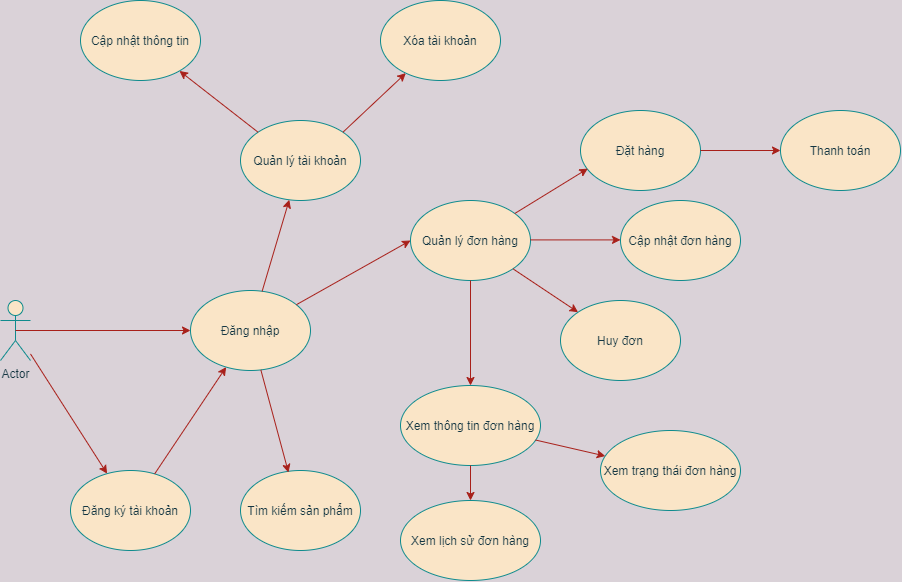

The diagram above was exported from draw.io. Its source (the exported page's mxGraphModel, read from the mxfile embedded in the PNG):
<mxGraphModel dx="1890" dy="487" grid="1" gridSize="10" guides="1" tooltips="1" connect="1" arrows="1" fold="1" page="1" pageScale="1" pageWidth="827" pageHeight="1169" background="#DAD2D8" math="0" shadow="0">
  <root>
    <mxCell id="0" />
    <mxCell id="1" parent="0" />
    <mxCell id="P9cfTFk0xM2Lmfbzinz1-1" value="Actor" style="shape=umlActor;verticalLabelPosition=bottom;verticalAlign=top;html=1;outlineConnect=0;fillColor=#FAE5C7;strokeColor=#0F8B8D;fontColor=#143642;" vertex="1" parent="1">
      <mxGeometry x="-800" y="460" width="30" height="60" as="geometry" />
    </mxCell>
    <mxCell id="P9cfTFk0xM2Lmfbzinz1-2" value="Quản lý tài khoản&lt;br&gt;" style="ellipse;whiteSpace=wrap;html=1;fillColor=#FAE5C7;strokeColor=#0F8B8D;fontColor=#143642;" vertex="1" parent="1">
      <mxGeometry x="-560" y="280" width="120" height="80" as="geometry" />
    </mxCell>
    <mxCell id="P9cfTFk0xM2Lmfbzinz1-3" value="Cập nhật đơn hàng" style="ellipse;whiteSpace=wrap;html=1;fillColor=#FAE5C7;strokeColor=#0F8B8D;fontColor=#143642;" vertex="1" parent="1">
      <mxGeometry x="-180" y="360" width="120" height="80" as="geometry" />
    </mxCell>
    <mxCell id="P9cfTFk0xM2Lmfbzinz1-4" value="Đăng nhập" style="ellipse;whiteSpace=wrap;html=1;fillColor=#FAE5C7;strokeColor=#0F8B8D;fontColor=#143642;" vertex="1" parent="1">
      <mxGeometry x="-610" y="450" width="120" height="80" as="geometry" />
    </mxCell>
    <mxCell id="P9cfTFk0xM2Lmfbzinz1-5" value="Quản lý đơn hàng" style="ellipse;whiteSpace=wrap;html=1;fillColor=#FAE5C7;strokeColor=#0F8B8D;fontColor=#143642;" vertex="1" parent="1">
      <mxGeometry x="-390" y="360" width="120" height="80" as="geometry" />
    </mxCell>
    <mxCell id="P9cfTFk0xM2Lmfbzinz1-9" value="" style="endArrow=classic;html=1;exitX=0.5;exitY=0.5;exitDx=0;exitDy=0;exitPerimeter=0;labelBackgroundColor=#DAD2D8;strokeColor=#A8201A;fontColor=#143642;" edge="1" parent="1" source="P9cfTFk0xM2Lmfbzinz1-1" target="P9cfTFk0xM2Lmfbzinz1-4">
      <mxGeometry width="50" height="50" relative="1" as="geometry">
        <mxPoint x="-310" y="590" as="sourcePoint" />
        <mxPoint x="-260" y="540" as="targetPoint" />
      </mxGeometry>
    </mxCell>
    <mxCell id="P9cfTFk0xM2Lmfbzinz1-10" value="Đăng ký tài khoản&lt;br&gt;" style="ellipse;whiteSpace=wrap;html=1;fillColor=#FAE5C7;strokeColor=#0F8B8D;fontColor=#143642;" vertex="1" parent="1">
      <mxGeometry x="-730" y="630" width="120" height="80" as="geometry" />
    </mxCell>
    <mxCell id="P9cfTFk0xM2Lmfbzinz1-11" value="" style="endArrow=classic;html=1;labelBackgroundColor=#DAD2D8;strokeColor=#A8201A;fontColor=#143642;" edge="1" parent="1" source="P9cfTFk0xM2Lmfbzinz1-1" target="P9cfTFk0xM2Lmfbzinz1-10">
      <mxGeometry width="50" height="50" relative="1" as="geometry">
        <mxPoint x="-580" y="610" as="sourcePoint" />
        <mxPoint x="-530" y="560" as="targetPoint" />
      </mxGeometry>
    </mxCell>
    <mxCell id="P9cfTFk0xM2Lmfbzinz1-13" value="" style="endArrow=classic;html=1;labelBackgroundColor=#DAD2D8;strokeColor=#A8201A;fontColor=#143642;" edge="1" parent="1" source="P9cfTFk0xM2Lmfbzinz1-4" target="P9cfTFk0xM2Lmfbzinz1-2">
      <mxGeometry width="50" height="50" relative="1" as="geometry">
        <mxPoint x="-580" y="450" as="sourcePoint" />
        <mxPoint x="-530" y="400" as="targetPoint" />
      </mxGeometry>
    </mxCell>
    <mxCell id="P9cfTFk0xM2Lmfbzinz1-14" value="Cập nhật thông tin" style="ellipse;whiteSpace=wrap;html=1;fillColor=#FAE5C7;strokeColor=#0F8B8D;fontColor=#143642;" vertex="1" parent="1">
      <mxGeometry x="-720" y="160" width="120" height="80" as="geometry" />
    </mxCell>
    <mxCell id="P9cfTFk0xM2Lmfbzinz1-15" value="Xóa tài khoản" style="ellipse;whiteSpace=wrap;html=1;fillColor=#FAE5C7;strokeColor=#0F8B8D;fontColor=#143642;" vertex="1" parent="1">
      <mxGeometry x="-420" y="160" width="120" height="80" as="geometry" />
    </mxCell>
    <mxCell id="P9cfTFk0xM2Lmfbzinz1-17" value="" style="endArrow=classic;html=1;exitX=0;exitY=0;exitDx=0;exitDy=0;labelBackgroundColor=#DAD2D8;strokeColor=#A8201A;fontColor=#143642;" edge="1" parent="1" source="P9cfTFk0xM2Lmfbzinz1-2" target="P9cfTFk0xM2Lmfbzinz1-14">
      <mxGeometry width="50" height="50" relative="1" as="geometry">
        <mxPoint x="-580" y="440" as="sourcePoint" />
        <mxPoint x="-530" y="390" as="targetPoint" />
      </mxGeometry>
    </mxCell>
    <mxCell id="P9cfTFk0xM2Lmfbzinz1-18" value="" style="endArrow=classic;html=1;exitX=1;exitY=0;exitDx=0;exitDy=0;labelBackgroundColor=#DAD2D8;strokeColor=#A8201A;fontColor=#143642;" edge="1" parent="1" source="P9cfTFk0xM2Lmfbzinz1-2" target="P9cfTFk0xM2Lmfbzinz1-15">
      <mxGeometry width="50" height="50" relative="1" as="geometry">
        <mxPoint x="-543.8800000000001" y="311.6" as="sourcePoint" />
        <mxPoint x="-615.6691042385535" y="242.80507817204887" as="targetPoint" />
      </mxGeometry>
    </mxCell>
    <mxCell id="P9cfTFk0xM2Lmfbzinz1-20" value="" style="endArrow=classic;html=1;entryX=0;entryY=0.5;entryDx=0;entryDy=0;labelBackgroundColor=#DAD2D8;strokeColor=#A8201A;fontColor=#143642;" edge="1" parent="1" source="P9cfTFk0xM2Lmfbzinz1-4" target="P9cfTFk0xM2Lmfbzinz1-5">
      <mxGeometry width="50" height="50" relative="1" as="geometry">
        <mxPoint x="-580" y="600" as="sourcePoint" />
        <mxPoint x="-530" y="550" as="targetPoint" />
      </mxGeometry>
    </mxCell>
    <mxCell id="P9cfTFk0xM2Lmfbzinz1-21" value="Đặt hàng" style="ellipse;whiteSpace=wrap;html=1;fillColor=#FAE5C7;strokeColor=#0F8B8D;fontColor=#143642;" vertex="1" parent="1">
      <mxGeometry x="-220" y="270" width="120" height="80" as="geometry" />
    </mxCell>
    <mxCell id="P9cfTFk0xM2Lmfbzinz1-22" value="" style="endArrow=classic;html=1;entryX=0.061;entryY=0.726;entryDx=0;entryDy=0;entryPerimeter=0;labelBackgroundColor=#DAD2D8;strokeColor=#A8201A;fontColor=#143642;" edge="1" parent="1" source="P9cfTFk0xM2Lmfbzinz1-5" target="P9cfTFk0xM2Lmfbzinz1-21">
      <mxGeometry width="50" height="50" relative="1" as="geometry">
        <mxPoint x="-580" y="600" as="sourcePoint" />
        <mxPoint x="-200" y="380" as="targetPoint" />
      </mxGeometry>
    </mxCell>
    <mxCell id="P9cfTFk0xM2Lmfbzinz1-23" value="Huy đơn" style="ellipse;whiteSpace=wrap;html=1;fillColor=#FAE5C7;strokeColor=#0F8B8D;fontColor=#143642;" vertex="1" parent="1">
      <mxGeometry x="-240" y="460" width="120" height="80" as="geometry" />
    </mxCell>
    <mxCell id="P9cfTFk0xM2Lmfbzinz1-24" value="" style="endArrow=classic;html=1;entryX=0;entryY=0.5;entryDx=0;entryDy=0;labelBackgroundColor=#DAD2D8;strokeColor=#A8201A;fontColor=#143642;" edge="1" parent="1">
      <mxGeometry width="50" height="50" relative="1" as="geometry">
        <mxPoint x="-269.99999999999795" y="399.41" as="sourcePoint" />
        <mxPoint x="-180" y="399.41" as="targetPoint" />
      </mxGeometry>
    </mxCell>
    <mxCell id="P9cfTFk0xM2Lmfbzinz1-25" value="" style="endArrow=classic;html=1;entryX=0;entryY=0;entryDx=0;entryDy=0;exitX=1;exitY=1;exitDx=0;exitDy=0;labelBackgroundColor=#DAD2D8;strokeColor=#A8201A;fontColor=#143642;" edge="1" parent="1" source="P9cfTFk0xM2Lmfbzinz1-5" target="P9cfTFk0xM2Lmfbzinz1-23">
      <mxGeometry width="50" height="50" relative="1" as="geometry">
        <mxPoint x="-269.99999999999795" y="499.4100000000001" as="sourcePoint" />
        <mxPoint x="-180" y="499.4100000000001" as="targetPoint" />
      </mxGeometry>
    </mxCell>
    <mxCell id="P9cfTFk0xM2Lmfbzinz1-26" value="Thanh toán" style="ellipse;whiteSpace=wrap;html=1;fillColor=#FAE5C7;strokeColor=#0F8B8D;fontColor=#143642;" vertex="1" parent="1">
      <mxGeometry x="-20" y="270" width="120" height="80" as="geometry" />
    </mxCell>
    <mxCell id="P9cfTFk0xM2Lmfbzinz1-29" value="" style="endArrow=classic;html=1;exitX=1;exitY=0.5;exitDx=0;exitDy=0;exitPerimeter=0;labelBackgroundColor=#DAD2D8;strokeColor=#A8201A;fontColor=#143642;" edge="1" parent="1" source="P9cfTFk0xM2Lmfbzinz1-21" target="P9cfTFk0xM2Lmfbzinz1-26">
      <mxGeometry width="50" height="50" relative="1" as="geometry">
        <mxPoint x="-450" y="600" as="sourcePoint" />
        <mxPoint x="-400" y="550" as="targetPoint" />
        <Array as="points" />
      </mxGeometry>
    </mxCell>
    <mxCell id="P9cfTFk0xM2Lmfbzinz1-31" value="Tìm kiếm sản phẩm" style="ellipse;whiteSpace=wrap;html=1;fillColor=#FAE5C7;strokeColor=#0F8B8D;fontColor=#143642;" vertex="1" parent="1">
      <mxGeometry x="-560" y="630" width="120" height="80" as="geometry" />
    </mxCell>
    <mxCell id="P9cfTFk0xM2Lmfbzinz1-32" value="" style="endArrow=classic;html=1;entryX=0.4;entryY=0.025;entryDx=0;entryDy=0;entryPerimeter=0;labelBackgroundColor=#DAD2D8;strokeColor=#A8201A;fontColor=#143642;" edge="1" parent="1" source="P9cfTFk0xM2Lmfbzinz1-4" target="P9cfTFk0xM2Lmfbzinz1-31">
      <mxGeometry width="50" height="50" relative="1" as="geometry">
        <mxPoint x="-420" y="510" as="sourcePoint" />
        <mxPoint x="-370" y="460" as="targetPoint" />
      </mxGeometry>
    </mxCell>
    <mxCell id="P9cfTFk0xM2Lmfbzinz1-33" value="" style="endArrow=classic;html=1;strokeColor=#A8201A;fillColor=#FAE5C7;fontColor=#143642;" edge="1" parent="1" source="P9cfTFk0xM2Lmfbzinz1-10" target="P9cfTFk0xM2Lmfbzinz1-4">
      <mxGeometry width="50" height="50" relative="1" as="geometry">
        <mxPoint x="-440" y="460" as="sourcePoint" />
        <mxPoint x="-390" y="410" as="targetPoint" />
      </mxGeometry>
    </mxCell>
    <mxCell id="P9cfTFk0xM2Lmfbzinz1-34" value="Xem thông tin đơn hàng" style="ellipse;whiteSpace=wrap;html=1;rounded=0;sketch=0;strokeColor=#0F8B8D;fillColor=#FAE5C7;fontColor=#143642;" vertex="1" parent="1">
      <mxGeometry x="-400" y="545" width="140" height="80" as="geometry" />
    </mxCell>
    <mxCell id="P9cfTFk0xM2Lmfbzinz1-35" value="" style="endArrow=classic;html=1;strokeColor=#A8201A;fillColor=#FAE5C7;fontColor=#143642;exitX=0.5;exitY=1;exitDx=0;exitDy=0;" edge="1" parent="1" source="P9cfTFk0xM2Lmfbzinz1-5" target="P9cfTFk0xM2Lmfbzinz1-34">
      <mxGeometry width="50" height="50" relative="1" as="geometry">
        <mxPoint x="-440" y="460" as="sourcePoint" />
        <mxPoint x="-390" y="410" as="targetPoint" />
      </mxGeometry>
    </mxCell>
    <mxCell id="P9cfTFk0xM2Lmfbzinz1-38" value="Xem trạng thái đơn hàng" style="ellipse;whiteSpace=wrap;html=1;rounded=0;sketch=0;strokeColor=#0F8B8D;fillColor=#FAE5C7;fontColor=#143642;" vertex="1" parent="1">
      <mxGeometry x="-200" y="590" width="140" height="80" as="geometry" />
    </mxCell>
    <mxCell id="P9cfTFk0xM2Lmfbzinz1-39" value="Xem lịch sử đơn hàng" style="ellipse;whiteSpace=wrap;html=1;rounded=0;sketch=0;strokeColor=#0F8B8D;fillColor=#FAE5C7;fontColor=#143642;" vertex="1" parent="1">
      <mxGeometry x="-400" y="660" width="140" height="80" as="geometry" />
    </mxCell>
    <mxCell id="P9cfTFk0xM2Lmfbzinz1-40" value="" style="endArrow=classic;html=1;strokeColor=#A8201A;fillColor=#FAE5C7;fontColor=#143642;exitX=0.5;exitY=1;exitDx=0;exitDy=0;" edge="1" parent="1" source="P9cfTFk0xM2Lmfbzinz1-34" target="P9cfTFk0xM2Lmfbzinz1-39">
      <mxGeometry width="50" height="50" relative="1" as="geometry">
        <mxPoint x="-440" y="610" as="sourcePoint" />
        <mxPoint x="-390" y="560" as="targetPoint" />
      </mxGeometry>
    </mxCell>
    <mxCell id="P9cfTFk0xM2Lmfbzinz1-41" value="" style="endArrow=classic;html=1;strokeColor=#A8201A;fillColor=#FAE5C7;fontColor=#143642;" edge="1" parent="1" source="P9cfTFk0xM2Lmfbzinz1-34" target="P9cfTFk0xM2Lmfbzinz1-38">
      <mxGeometry width="50" height="50" relative="1" as="geometry">
        <mxPoint x="-290" y="640" as="sourcePoint" />
        <mxPoint x="-290" y="680.0000000000002" as="targetPoint" />
      </mxGeometry>
    </mxCell>
  </root>
</mxGraphModel>